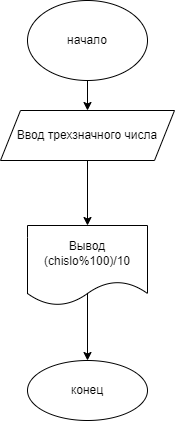

The diagram above was exported from draw.io. Its source (the exported page's mxGraphModel, read from the mxfile embedded in the PNG):
<mxGraphModel dx="868" dy="450" grid="1" gridSize="10" guides="1" tooltips="1" connect="1" arrows="1" fold="1" page="1" pageScale="1" pageWidth="827" pageHeight="1169" math="0" shadow="0">
  <root>
    <mxCell id="0" />
    <mxCell id="1" parent="0" />
    <mxCell id="075UOLfoELYffqdfLipg-3" value="" style="edgeStyle=orthogonalEdgeStyle;rounded=0;orthogonalLoop=1;jettySize=auto;html=1;" edge="1" parent="1" source="075UOLfoELYffqdfLipg-1" target="075UOLfoELYffqdfLipg-2">
      <mxGeometry relative="1" as="geometry" />
    </mxCell>
    <mxCell id="075UOLfoELYffqdfLipg-1" value="начало" style="ellipse;whiteSpace=wrap;html=1;" vertex="1" parent="1">
      <mxGeometry x="294" y="30" width="120" height="80" as="geometry" />
    </mxCell>
    <mxCell id="075UOLfoELYffqdfLipg-7" value="" style="edgeStyle=orthogonalEdgeStyle;rounded=0;orthogonalLoop=1;jettySize=auto;html=1;" edge="1" parent="1" source="075UOLfoELYffqdfLipg-2" target="075UOLfoELYffqdfLipg-6">
      <mxGeometry relative="1" as="geometry" />
    </mxCell>
    <mxCell id="075UOLfoELYffqdfLipg-2" value="Ввод трехзначного числа" style="shape=parallelogram;perimeter=parallelogramPerimeter;whiteSpace=wrap;html=1;fixedSize=1;" vertex="1" parent="1">
      <mxGeometry x="267" y="140" width="174" height="50" as="geometry" />
    </mxCell>
    <mxCell id="075UOLfoELYffqdfLipg-9" value="" style="edgeStyle=orthogonalEdgeStyle;rounded=0;orthogonalLoop=1;jettySize=auto;html=1;exitX=0.518;exitY=0.823;exitDx=0;exitDy=0;exitPerimeter=0;" edge="1" parent="1" source="075UOLfoELYffqdfLipg-6" target="075UOLfoELYffqdfLipg-8">
      <mxGeometry relative="1" as="geometry">
        <Array as="points">
          <mxPoint x="354" y="321" />
        </Array>
      </mxGeometry>
    </mxCell>
    <mxCell id="075UOLfoELYffqdfLipg-6" value="Вывод (chislo%100)/10" style="shape=document;whiteSpace=wrap;html=1;boundedLbl=1;" vertex="1" parent="1">
      <mxGeometry x="294" y="255" width="120" height="80" as="geometry" />
    </mxCell>
    <mxCell id="075UOLfoELYffqdfLipg-8" value="конец" style="ellipse;whiteSpace=wrap;html=1;" vertex="1" parent="1">
      <mxGeometry x="294" y="390" width="120" height="60" as="geometry" />
    </mxCell>
  </root>
</mxGraphModel>